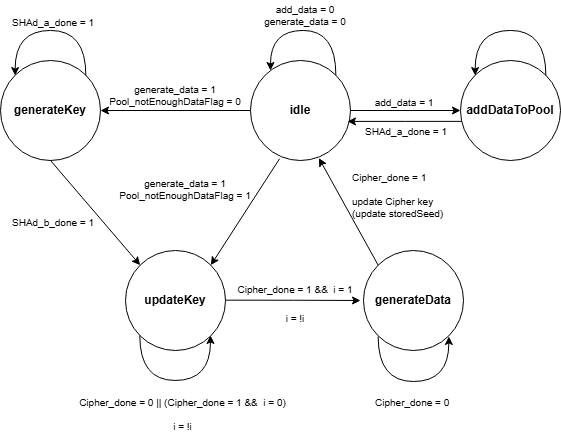

The diagram above was exported from draw.io. Its source (the exported page's mxGraphModel, read from the mxfile embedded in the PNG):
<mxGraphModel dx="1057" dy="637" grid="0" gridSize="10" guides="1" tooltips="1" connect="1" arrows="1" fold="1" page="0" pageScale="1" pageWidth="850" pageHeight="1100" background="#ffffff" math="0" shadow="0">
  <root>
    <mxCell id="0" />
    <mxCell id="1" parent="0" />
    <mxCell id="2" parent="1" style="ellipse;whiteSpace=wrap;html=1;aspect=fixed;" value="" vertex="1">
      <mxGeometry height="100" width="100" x="245" y="950" as="geometry" />
    </mxCell>
    <mxCell id="3" parent="1" style="ellipse;whiteSpace=wrap;html=1;aspect=fixed;" value="" vertex="1">
      <mxGeometry height="100" width="100" x="580" y="760" as="geometry" />
    </mxCell>
    <mxCell id="4" parent="1" style="text;html=1;whiteSpace=wrap;strokeColor=none;fillColor=none;align=center;verticalAlign=middle;rounded=0;" value="&lt;b&gt;addDataToPool&lt;/b&gt;" vertex="1">
      <mxGeometry height="30" width="60" x="600" y="795" as="geometry" />
    </mxCell>
    <mxCell id="5" parent="1" style="ellipse;whiteSpace=wrap;html=1;aspect=fixed;" value="" vertex="1">
      <mxGeometry height="100" width="100" x="483" y="950" as="geometry" />
    </mxCell>
    <mxCell id="6" parent="1" style="text;html=1;whiteSpace=wrap;strokeColor=none;fillColor=none;align=center;verticalAlign=middle;rounded=0;" value="&lt;b&gt;generateData&lt;/b&gt;" vertex="1">
      <mxGeometry height="30" width="60" x="503" y="985" as="geometry" />
    </mxCell>
    <mxCell id="7" parent="1" style="ellipse;whiteSpace=wrap;html=1;aspect=fixed;" value="" vertex="1">
      <mxGeometry height="100" width="100" x="120" y="760" as="geometry" />
    </mxCell>
    <mxCell id="8" parent="1" style="text;html=1;whiteSpace=wrap;strokeColor=none;fillColor=none;align=center;verticalAlign=middle;rounded=0;" value="&lt;b&gt;generateKey&lt;/b&gt;" vertex="1">
      <mxGeometry height="30" width="60" x="140" y="795" as="geometry" />
    </mxCell>
    <mxCell id="9" edge="1" parent="1" source="11" style="edgeStyle=orthogonalEdgeStyle;rounded=0;orthogonalLoop=1;jettySize=auto;html=1;entryX=0;entryY=0.5;entryDx=0;entryDy=0;" target="3">
      <mxGeometry relative="1" as="geometry" />
    </mxCell>
    <mxCell id="10" edge="1" parent="1" source="11" style="edgeStyle=orthogonalEdgeStyle;rounded=0;orthogonalLoop=1;jettySize=auto;html=1;entryX=1;entryY=0.5;entryDx=0;entryDy=0;" target="7">
      <mxGeometry relative="1" as="geometry" />
    </mxCell>
    <mxCell id="11" parent="1" style="ellipse;whiteSpace=wrap;html=1;aspect=fixed;" value="" vertex="1">
      <mxGeometry height="100" width="100" x="370" y="760" as="geometry" />
    </mxCell>
    <mxCell id="12" parent="1" style="text;html=1;whiteSpace=wrap;strokeColor=none;fillColor=none;align=center;verticalAlign=middle;rounded=0;" value="&lt;b&gt;idle&lt;/b&gt;" vertex="1">
      <mxGeometry height="30" width="60" x="390" y="795" as="geometry" />
    </mxCell>
    <mxCell id="13" parent="1" style="text;html=1;align=center;verticalAlign=middle;whiteSpace=wrap;rounded=0;fontSize=10;" value="add_data = 1" vertex="1">
      <mxGeometry height="30" width="80" x="484" y="787" as="geometry" />
    </mxCell>
    <mxCell id="14" parent="1" style="text;html=1;align=center;verticalAlign=middle;whiteSpace=wrap;rounded=0;fontSize=10;" value="generate_data = 1&lt;br&gt;&lt;div&gt;&lt;span style=&quot;background-color: transparent; color: light-dark(rgb(0, 0, 0), rgb(255, 255, 255));&quot;&gt;Pool_notEnoughDataFlag = 1&lt;/span&gt;&lt;div&gt;&lt;div&gt;&lt;br&gt;&lt;/div&gt;&lt;/div&gt;&lt;/div&gt;" vertex="1">
      <mxGeometry height="30" width="150" x="230" y="880" as="geometry" />
    </mxCell>
    <mxCell id="15" edge="1" parent="1" source="11" style="endArrow=classic;html=1;rounded=0;entryX=0;entryY=0;entryDx=0;entryDy=0;edgeStyle=orthogonalEdgeStyle;curved=1;exitX=1;exitY=0;exitDx=0;exitDy=0;" value="">
      <mxGeometry height="50" relative="1" width="50" as="geometry">
        <Array as="points">
          <mxPoint x="455" y="730" />
          <mxPoint x="390" y="730" />
        </Array>
        <mxPoint x="461" y="770" as="sourcePoint" />
        <mxPoint x="390.0046609406728" y="770.0046609406728" as="targetPoint" />
      </mxGeometry>
    </mxCell>
    <mxCell id="16" parent="1" style="text;html=1;align=center;verticalAlign=middle;whiteSpace=wrap;rounded=0;fontSize=10;" value="add_data = 0&lt;div&gt;generate_data = 0&lt;/div&gt;" vertex="1">
      <mxGeometry height="30" width="110" x="370" y="700" as="geometry" />
    </mxCell>
    <mxCell id="17" edge="1" parent="1" source="3" style="edgeStyle=orthogonalEdgeStyle;rounded=0;orthogonalLoop=1;jettySize=auto;html=1;entryX=0.97;entryY=0.609;entryDx=0;entryDy=0;entryPerimeter=0;" target="11">
      <mxGeometry relative="1" as="geometry">
        <Array as="points">
          <mxPoint x="525" y="820" />
        </Array>
      </mxGeometry>
    </mxCell>
    <mxCell id="18" parent="1" style="text;html=1;align=center;verticalAlign=middle;whiteSpace=wrap;rounded=0;fontSize=10;" value="generate_data = 1&lt;div&gt;&lt;div&gt;Pool_notEnoughDataFlag = 0&lt;/div&gt;&lt;/div&gt;" vertex="1">
      <mxGeometry height="30" width="150" x="220" y="780" as="geometry" />
    </mxCell>
    <mxCell id="19" parent="1" style="text;whiteSpace=wrap;fontSize=10;" value="SHAd_a_done = 1" vertex="1">
      <mxGeometry height="40" width="110" x="483" y="819" as="geometry" />
    </mxCell>
    <mxCell id="20" parent="1" style="text;whiteSpace=wrap;fontSize=10;" value="Cipher_done = 1&#10;&#10;update Cipher key &#10;(update storedSeed) " vertex="1">
      <mxGeometry height="45" width="140" x="470" y="865" as="geometry" />
    </mxCell>
    <mxCell id="21" parent="1" style="text;whiteSpace=wrap;fontSize=10;" value="SHAd_b_done = 1" vertex="1">
      <mxGeometry height="40" width="90" x="130" y="910" as="geometry" />
    </mxCell>
    <mxCell id="22" parent="1" style="text;whiteSpace=wrap;fontSize=10;align=center;" value="Cipher_done = 0 || (Cipher_done = 1 &amp;&amp;  i = 0)&#10;&#10;i = !i" vertex="1">
      <mxGeometry height="40" width="225" x="190" y="1090" as="geometry" />
    </mxCell>
    <mxCell id="23" edge="1" parent="1" style="endArrow=classic;html=1;rounded=0;edgeStyle=orthogonalEdgeStyle;curved=1;entryX=0;entryY=0;entryDx=0;entryDy=0;exitX=1;exitY=0;exitDx=0;exitDy=0;" value="">
      <mxGeometry height="50" relative="1" width="50" as="geometry">
        <Array as="points">
          <mxPoint x="665.64" y="730" />
          <mxPoint x="594.64" y="730" />
        </Array>
        <mxPoint x="665.3553390593274" y="775.0046609406727" as="sourcePoint" />
        <mxPoint x="594.6446609406728" y="775.0046609406727" as="targetPoint" />
      </mxGeometry>
    </mxCell>
    <mxCell id="24" edge="1" parent="1" style="endArrow=classic;html=1;rounded=0;edgeStyle=orthogonalEdgeStyle;curved=1;entryX=0;entryY=0;entryDx=0;entryDy=0;exitX=1;exitY=0;exitDx=0;exitDy=0;" value="">
      <mxGeometry height="50" relative="1" width="50" as="geometry">
        <Array as="points">
          <mxPoint x="205.64" y="730" />
          <mxPoint x="134.64" y="730" />
        </Array>
        <mxPoint x="205.35533905932743" y="775.0046609406727" as="sourcePoint" />
        <mxPoint x="134.6446609406728" y="775.0046609406727" as="targetPoint" />
      </mxGeometry>
    </mxCell>
    <mxCell id="25" parent="1" style="text;whiteSpace=wrap;fontSize=10;" value="SHAd_a_done = 1" vertex="1">
      <mxGeometry height="40" width="90" x="130" y="710" as="geometry" />
    </mxCell>
    <mxCell id="26" edge="1" parent="1" source="7" style="endArrow=classic;html=1;rounded=0;exitX=0.5;exitY=1;exitDx=0;exitDy=0;entryX=0;entryY=0;entryDx=0;entryDy=0;" target="2" value="">
      <mxGeometry height="50" relative="1" width="50" as="geometry">
        <mxPoint x="400" y="1000" as="sourcePoint" />
        <mxPoint x="450" y="950" as="targetPoint" />
      </mxGeometry>
    </mxCell>
    <mxCell id="27" parent="1" style="text;html=1;whiteSpace=wrap;strokeColor=none;fillColor=none;align=center;verticalAlign=middle;rounded=0;" value="&lt;b&gt;updateKey&lt;/b&gt;" vertex="1">
      <mxGeometry height="30" width="60" x="265" y="985" as="geometry" />
    </mxCell>
    <mxCell id="28" edge="1" parent="1" style="endArrow=classic;html=1;rounded=0;edgeStyle=orthogonalEdgeStyle;curved=1;entryX=0;entryY=0;entryDx=0;entryDy=0;exitX=1;exitY=0;exitDx=0;exitDy=0;" value="">
      <mxGeometry height="50" relative="1" width="50" as="geometry">
        <Array as="points">
          <mxPoint x="259.28466094067267" y="1079.970178182052" />
          <mxPoint x="330.28466094067267" y="1079.970178182052" />
        </Array>
        <mxPoint x="259.2893218813455" y="1034.9655172413793" as="sourcePoint" />
        <mxPoint x="330.0000000000001" y="1034.9655172413793" as="targetPoint" />
      </mxGeometry>
    </mxCell>
    <mxCell id="29" edge="1" parent="1" style="edgeStyle=orthogonalEdgeStyle;rounded=0;orthogonalLoop=1;jettySize=auto;html=1;">
      <mxGeometry relative="1" as="geometry">
        <mxPoint x="345" y="999.66" as="sourcePoint" />
        <mxPoint x="480" y="1000" as="targetPoint" />
      </mxGeometry>
    </mxCell>
    <mxCell id="30" parent="1" style="text;whiteSpace=wrap;html=1;align=center;" value="&lt;span style=&quot;color: rgb(0, 0, 0); font-family: Helvetica; font-size: 10px; font-style: normal; font-variant-ligatures: normal; font-variant-caps: normal; font-weight: 400; letter-spacing: normal; orphans: 2; text-indent: 0px; text-transform: none; widows: 2; word-spacing: 0px; -webkit-text-stroke-width: 0px; white-space: normal; text-decoration-thickness: initial; text-decoration-style: initial; text-decoration-color: initial; float: none; display: inline !important;&quot;&gt;Cipher_done = 1 &amp;amp;&amp;amp;&amp;nbsp; i = 1&lt;/span&gt;&lt;div&gt;&lt;span style=&quot;color: rgb(0, 0, 0); font-family: Helvetica; font-size: 10px; font-style: normal; font-variant-ligatures: normal; font-variant-caps: normal; font-weight: 400; letter-spacing: normal; orphans: 2; text-indent: 0px; text-transform: none; widows: 2; word-spacing: 0px; -webkit-text-stroke-width: 0px; white-space: normal; text-decoration-thickness: initial; text-decoration-style: initial; text-decoration-color: initial; float: none; display: inline !important;&quot;&gt;&lt;br&gt;&lt;/span&gt;&lt;/div&gt;&lt;div&gt;&lt;span style=&quot;color: rgb(0, 0, 0); font-family: Helvetica; font-size: 10px; font-style: normal; font-variant-ligatures: normal; font-variant-caps: normal; font-weight: 400; letter-spacing: normal; orphans: 2; text-indent: 0px; text-transform: none; widows: 2; word-spacing: 0px; -webkit-text-stroke-width: 0px; white-space: normal; text-decoration-thickness: initial; text-decoration-style: initial; text-decoration-color: initial; float: none; display: inline !important;&quot;&gt;i = !i&lt;/span&gt;&lt;/div&gt;" vertex="1">
      <mxGeometry height="40" width="150" x="340" y="975" as="geometry" />
    </mxCell>
    <mxCell id="31" edge="1" parent="1" style="endArrow=classic;html=1;rounded=0;edgeStyle=orthogonalEdgeStyle;curved=1;entryX=0;entryY=0;entryDx=0;entryDy=0;exitX=1;exitY=0;exitDx=0;exitDy=0;" value="">
      <mxGeometry height="50" relative="1" width="50" as="geometry">
        <Array as="points">
          <mxPoint x="497.64" y="1081.0046609406727" />
          <mxPoint x="568.64" y="1081.0046609406727" />
        </Array>
        <mxPoint x="497.6446609406728" y="1036" as="sourcePoint" />
        <mxPoint x="568.3553390593274" y="1036" as="targetPoint" />
      </mxGeometry>
    </mxCell>
    <mxCell id="32" parent="1" style="text;whiteSpace=wrap;fontSize=10;" value="Cipher_done = 0" vertex="1">
      <mxGeometry height="40" width="80" x="493" y="1090" as="geometry" />
    </mxCell>
    <mxCell id="33" edge="1" parent="1" source="5" style="endArrow=classic;html=1;rounded=0;exitX=0;exitY=0;exitDx=0;exitDy=0;entryX=0.684;entryY=0.976;entryDx=0;entryDy=0;entryPerimeter=0;" target="11" value="">
      <mxGeometry height="50" relative="1" width="50" as="geometry">
        <mxPoint x="560" y="940" as="sourcePoint" />
        <mxPoint x="610" y="890" as="targetPoint" />
      </mxGeometry>
    </mxCell>
    <mxCell id="34" edge="1" parent="1" source="11" style="endArrow=classic;html=1;rounded=0;exitX=0.291;exitY=0.982;exitDx=0;exitDy=0;entryX=1;entryY=0;entryDx=0;entryDy=0;exitPerimeter=0;" target="2" value="">
      <mxGeometry height="50" relative="1" width="50" as="geometry">
        <mxPoint x="347.5" y="860" as="sourcePoint" />
        <mxPoint x="257.5" y="900" as="targetPoint" />
      </mxGeometry>
    </mxCell>
  </root>
</mxGraphModel>